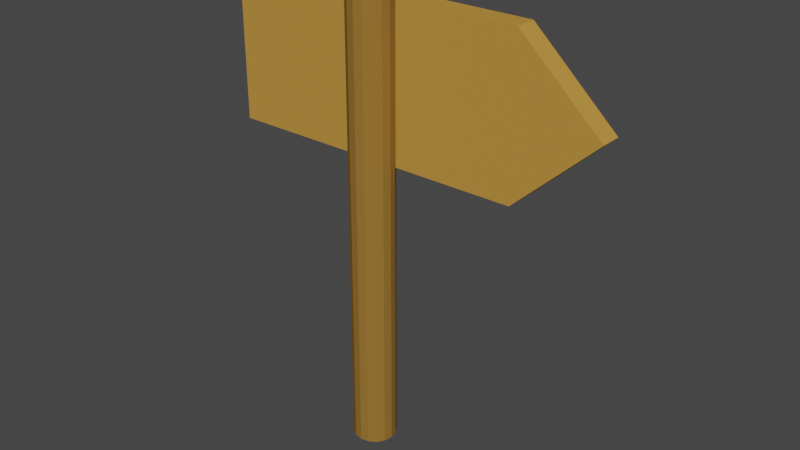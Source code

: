 # Source: Sign-pointy-left.blend  (saved by Blender 3.6.13; exported with 4.5.12 LTS)
import bpy
from mathutils import Matrix  # noqa: F401  (used for matrix-valued properties, if any)

bpy.ops.wm.read_factory_settings(use_empty=True)
scene = bpy.context.scene
scene.name = 'Scene'

# ---- collections
col_collection = bpy.data.collections.new('Collection'); scene.collection.children.link(col_collection)

# ---- materials (node trees are filled in below, after node groups)
mat_nail = bpy.data.materials.new('Nail')
mat_nail.use_transparent_shadow = False
mat_nail.diffuse_color = (0.0, 0.0, 0.0, 1.0)
mat_post = bpy.data.materials.new('Post')
mat_post.use_transparent_shadow = False
mat_post.diffuse_color = (0.305, 0.159, 0.0331, 1.0)
mat_board = bpy.data.materials.new('Board')
mat_board.use_transparent_shadow = False
mat_board.diffuse_color = (0.5277, 0.2711, 0.05335, 1.0)

# ---- material node trees

# ---- world
world_world = bpy.data.worlds.new('World'); scene.world = world_world
world_world.use_nodes = True; world_world.node_tree.nodes.clear()
_N = world_world.node_tree.nodes; _L = world_world.node_tree.links
n0 = _N.new('ShaderNodeOutputWorld'); n0.name = 'World Output'; n0.location = (300, 300)
n1 = _N.new('ShaderNodeBackground'); n1.name = 'Background'; n1.location = (10, 300)
n1.inputs[0].default_value = (0.05088, 0.05088, 0.05088, 1.0)
_L.new(n1.outputs[0], n0.inputs[0])
n0.is_active_output = True
world_world.color = (0.05088, 0.05088, 0.05088)
world_world.use_sun_shadow = False
world_world.sun_shadow_jitter_overblur = 0.0

# ---- meshes
me_cylinder = bpy.data.meshes.new('Cylinder')
me_cylinder.from_pydata([(0.0, 0.16, 0.93), (0.0, 0.14, 0.93), (0.01148, 0.16, 0.9277), (0.01148, 0.14, 0.9277), (0.02121, 0.16, 0.9212), (0.02121, 0.14, 0.9212), (0.02772, 0.16, 0.9115), (0.02772, 0.14, 0.9115), (0.03, 0.16, 0.9), (0.03, 0.14, 0.9), (0.02772, 0.16, 0.8885), (0.02772, 0.14, 0.8885), (0.02121, 0.16, 0.8788), (0.02121, 0.14, 0.8788), (0.01148, 0.16, 0.8723), (0.01148, 0.14, 0.8723), (0.0, 0.16, 0.87), (0.0, 0.14, 0.87), (-0.01148, 0.16, 0.8723), (-0.01148, 0.14, 0.8723), (-0.02121, 0.16, 0.8788), (-0.02121, 0.14, 0.8788), (-0.02772, 0.16, 0.8885), (-0.02772, 0.14, 0.8885), (-0.03, 0.16, 0.9), (-0.03, 0.14, 0.9), (-0.02772, 0.16, 0.9115), (-0.02772, 0.14, 0.9115), (-0.02121, 0.16, 0.9212), (-0.02121, 0.14, 0.9212), (-0.01148, 0.16, 0.9277), (-0.01148, 0.14, 0.9277), (0.0, 0.1, -1.1), (0.0, 0.1, 1.1), (0.03827, 0.09239, -1.1), (0.03827, 0.09239, 1.1), (0.07071, 0.07071, -1.1), (0.07071, 0.07071, 1.1), (0.09239, 0.03827, -1.1), (0.09239, 0.03827, 1.1), (0.1, 0.0, -1.1), (0.1, 0.0, 1.1), (0.09239, -0.03827, -1.1), (0.09239, -0.03827, 1.1), (0.07071, -0.07071, -1.1), (0.07071, -0.07071, 1.1), (0.03827, -0.09239, -1.1), (0.03827, -0.09239, 1.1), (0.0, -0.1, -1.1), (0.0, -0.1, 1.1), (-0.03827, -0.09239, -1.1), (-0.03827, -0.09239, 1.1), (-0.07071, -0.07071, -1.1), (-0.07071, -0.07071, 1.1), (-0.09239, -0.03827, -1.1), (-0.09239, -0.03827, 1.1), (-0.1, 0.0, -1.1), (-0.1, 0.0, 1.1), (-0.09239, 0.03827, -1.1), (-0.09239, 0.03827, 1.1), (-0.07071, 0.07071, -1.1), (-0.07071, 0.07071, 1.1), (-0.03827, 0.09239, -1.1), (-0.03827, 0.09239, 1.1), (1.034, 0.05, 0.6), (0.6509, 0.05, 0.9557), (0.6509, 0.05, 0.2443), (-0.7833, 0.15, 0.2443), (-0.7833, 0.05, 0.2443), (-0.7833, 0.05, 0.9557), (-0.7833, 0.15, 0.9557), (1.034, 0.05, 0.6), (0.6509, 0.05, 0.9557), (0.6509, 0.05, 0.2443), (0.6509, 0.15, 0.9557), (1.034, 0.15, 0.6), (0.6509, 0.15, 0.2443)], [], [(0, 1, 3, 2), (2, 3, 5, 4), (4, 5, 7, 6), (6, 7, 9, 8), (8, 9, 11, 10), (10, 11, 13, 12), (12, 13, 15, 14), (14, 15, 17, 16), (16, 17, 19, 18), (18, 19, 21, 20), (20, 21, 23, 22), (22, 23, 25, 24), (24, 25, 27, 26), (26, 27, 29, 28), (3, 1, 31, 29, 27, 25, 23, 21, 19, 17, 15, 13, 11, 9, 7, 5), (28, 29, 31, 30), (30, 31, 1, 0), (0, 2, 4, 6, 8, 10, 12, 14, 16, 18, 20, 22, 24, 26, 28, 30), (37, 35, 33, 63, 61, 59, 57, 55, 53, 51, 49, 47, 45, 43, 41, 39), (34, 35, 37, 36), (36, 37, 39, 38), (38, 39, 41, 40), (40, 41, 43, 42), (42, 43, 45, 44), (44, 45, 47, 46), (46, 47, 49, 48), (48, 49, 51, 50), (50, 51, 53, 52), (52, 53, 55, 54), (54, 55, 57, 56), (56, 57, 59, 58), (58, 59, 61, 60), (60, 61, 63, 62), (62, 63, 33, 32), (32, 34, 36, 38, 40, 42, 44, 46, 48, 50, 52, 54, 56, 58, 60, 62), (34, 32, 33, 35), (64, 65, 66), (75, 76, 74), (70, 67, 68, 69), (76, 73, 68, 67), (74, 72, 71, 75), (73, 76, 75, 71), (74, 76, 67, 70), (73, 72, 69, 68), (72, 74, 70, 69)])
me_cylinder.polygons.foreach_set('material_index', [0, 0, 0, 0, 0, 0, 0, 0, 0, 0, 0, 0, 0, 0, 0, 0, 0, 0, 1, 1, 1, 1, 1, 1, 1, 1, 1, 1, 1, 1, 1, 1, 1, 1, 1, 1, 2, 2, 2, 2, 2, 2, 2, 2, 2])
_uv = me_cylinder.uv_layers.new(name='UVMap')
_uv.uv.foreach_set('vector', [1.0, 0.5, 1.0, 1.0, 0.9375, 1.0, 0.9375, 0.5, 0.9375, 0.5, 0.9375, 1.0, 0.875, 1.0, 0.875, 0.5, 0.875, 0.5, 0.875, 1.0, 0.8125, 1.0, 0.8125, 0.5, 0.8125, 0.5, 0.8125, 1.0, 0.75, 1.0, 0.75, 0.5, 0.75, 0.5, 0.75, 1.0, 0.6875, 1.0, 0.6875, 0.5, 0.6875, 0.5, 0.6875, 1.0, 0.625, 1.0, 0.625, 0.5, 0.625, 0.5, 0.625, 1.0, 0.5625, 1.0, 0.5625, 0.5, 0.5625, 0.5, 0.5625, 1.0, 0.5, 1.0, 0.5, 0.5, 0.5, 0.5, 0.5, 1.0, 0.4375, 1.0, 0.4375, 0.5, 0.4375, 0.5, 0.4375, 1.0, 0.375, 1.0, 0.375, 0.5, 0.375, 0.5, 0.375, 1.0, 0.3125, 1.0, 0.3125, 0.5, 0.3125, 0.5, 0.3125, 1.0, 0.25, 1.0, 0.25, 0.5, 0.25, 0.5, 0.25, 1.0, 0.1875, 1.0, 0.1875, 0.5, 0.1875, 0.5, 0.1875, 1.0, 0.125, 1.0, 0.125, 0.5, 0.3418, 0.4717, 0.25, 0.49, 0.1582, 0.4717, 0.08029, 0.4197, 0.02827, 0.3418, 0.01, 0.25, 0.02827, 0.1582, 0.08029, 0.08029, 0.1582, 0.02827, 0.25, 0.01, 0.3418, 0.02827, 0.4197, 0.08029, 0.4717, 0.1582, 0.49, 0.25, 0.4717, 0.3418, 0.4197, 0.4197, 0.125, 0.5, 0.125, 1.0, 0.0625, 1.0, 0.0625, 0.5, 0.0625, 0.5, 0.0625, 1.0, 0.0, 1.0, 0.0, 0.5, 0.75, 0.49, 0.8418, 0.4717, 0.9197, 0.4197, 0.9717, 0.3418, 0.99, 0.25, 0.9717, 0.1582, 0.9197, 0.08029, 0.8418, 0.02827, 0.75, 0.01, 0.6582, 0.02827, 0.5803, 0.08029, 0.5283, 0.1582, 0.51, 0.25, 0.5283, 0.3418, 0.5803, 0.4197, 0.6582, 0.4717, 0.875, 1.0, 0.9375, 1.0, 0.0, 1.0, 0.0625, 1.0, 0.125, 1.0, 0.1875, 1.0, 0.25, 1.0, 0.3125, 1.0, 0.375, 1.0, 0.4375, 1.0, 0.5, 1.0, 0.5625, 1.0, 0.625, 1.0, 0.6875, 1.0, 0.75, 1.0, 0.8125, 1.0, 0.9375, 0.5, 0.9375, 1.0, 0.875, 1.0, 0.875, 0.5, 0.875, 0.5, 0.875, 1.0, 0.8125, 1.0, 0.8125, 0.5, 0.8125, 0.5, 0.8125, 1.0, 0.75, 1.0, 0.75, 0.5, 0.75, 0.5, 0.75, 1.0, 0.6875, 1.0, 0.6875, 0.5, 0.6875, 0.5, 0.6875, 1.0, 0.625, 1.0, 0.625, 0.5, 0.625, 0.5, 0.625, 1.0, 0.5625, 1.0, 0.5625, 0.5, 0.5625, 0.5, 0.5625, 1.0, 0.5, 1.0, 0.5, 0.5, 0.5, 0.5, 0.5, 1.0, 0.4375, 1.0, 0.4375, 0.5, 0.4375, 0.5, 0.4375, 1.0, 0.375, 1.0, 0.375, 0.5, 0.375, 0.5, 0.375, 1.0, 0.3125, 1.0, 0.3125, 0.5, 0.3125, 0.5, 0.3125, 1.0, 0.25, 1.0, 0.25, 0.5, 0.25, 0.5, 0.25, 1.0, 0.1875, 1.0, 0.1875, 0.5, 0.1875, 0.5, 0.1875, 1.0, 0.125, 1.0, 0.125, 0.5, 0.125, 0.5, 0.125, 1.0, 0.0625, 1.0, 0.0625, 0.5, 0.0625, 0.5, 0.0625, 1.0, 0.0, 1.0, 0.0, 0.5, 0.75, 0.49, 0.8418, 0.4717, 0.9197, 0.4197, 0.9717, 0.3418, 0.99, 0.25, 0.9717, 0.1582, 0.9197, 0.08029, 0.8418, 0.02827, 0.75, 0.01, 0.6582, 0.02827, 0.5803, 0.08029, 0.5283, 0.1582, 0.51, 0.25, 0.5283, 0.3418, 0.5803, 0.4197, 0.6582, 0.4717, 0.9375, 0.5, 0.0, 0.5, 0.0, 1.0, 0.9375, 1.0, 0.5002, 0.0, 0.1706, 0.75, 0.625, 0.0, 0.5002, 0.25, 0.625, 0.25, 0.1706, 0.5, 0.1706, 0.5, 0.625, 0.25, 0.625, 0.0, 0.1706, 0.75, 0.625, 0.25, 0.625, 0.0, 0.625, 0.0, 0.625, 0.25, 0.1706, 0.5, 0.1706, 0.75, 0.125, 0.75, 0.125, 0.5, 0.625, 0.0, 0.625, 0.25, 0.5002, 0.25, 0.5002, 0.0, 0.1706, 0.5, 0.625, 0.25, 0.625, 0.25, 0.1706, 0.5, 0.625, 0.0, 0.1706, 0.75, 0.1706, 0.75, 0.625, 0.0, 0.1706, 0.75, 0.1706, 0.5, 0.1706, 0.5, 0.1706, 0.75])
me_cylinder.materials.append(mat_nail)
me_cylinder.materials.append(mat_post)
me_cylinder.materials.append(mat_board)
me_cylinder.update()

# ---- objects
ob_cylinder = bpy.data.objects.new('Cylinder', me_cylinder)

# ---- transforms, parenting, visibility, modifiers, constraints
ob_cylinder.location = (0.0, 0.0, 0.9)

# ---- collection membership
col_collection.objects.link(ob_cylinder)

# ---- scene / render settings (as saved in the file)
scene.frame_start = 1; scene.frame_end = 250; scene.frame_set(0)
scene.render.engine = 'BLENDER_EEVEE_NEXT'
scene.cycles.sampling_pattern = 'TABULATED_SOBOL'
scene.view_settings.view_transform = 'Filmic'
bpy.context.view_layer.update()

# ---- added for rendering (the .blend has no active camera and no usable light): camera, sun
cam_auto = bpy.data.cameras.new('AutoCamera')
cam_auto.lens = 50.0
cam_auto.sensor_width = 36.0
cam_auto.clip_end = 1000.0
ob_auto_camera = bpy.data.objects.new('AutoCamera', cam_auto)
scene.collection.objects.link(ob_auto_camera)
ob_auto_camera.location = (2.77616, -3.1511, 3.02073)
ob_auto_camera.rotation_euler = (1.09748, -7.21219e-08, 0.694738)
scene.camera = ob_auto_camera
light_auto_sun = bpy.data.lights.new('AutoSun', 'SUN')
light_auto_sun.energy = 3.0
light_auto_sun.angle = 0.0523599
ob_auto_sun = bpy.data.objects.new('AutoSun', light_auto_sun)
scene.collection.objects.link(ob_auto_sun)
ob_auto_sun.rotation_euler = (0.872665, 0.174533, 0.523599)
bpy.context.view_layer.update()
